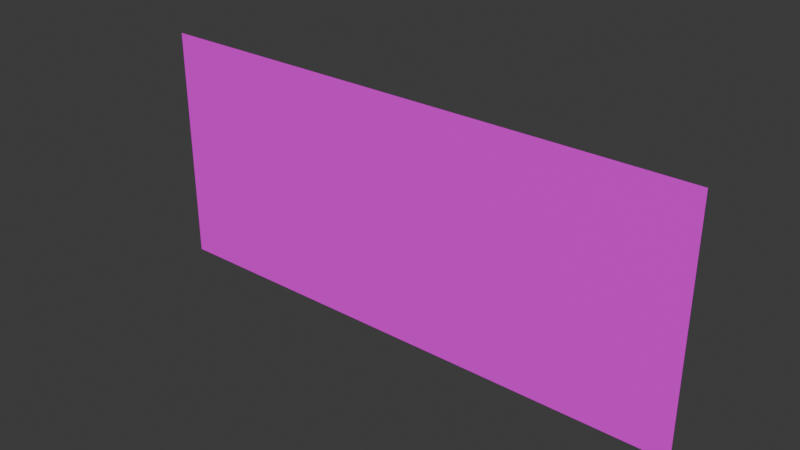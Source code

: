 # Source: BrickWall3.blend  (saved by Blender 4.2.66; exported with 4.5.12 LTS)
import bpy
from mathutils import Matrix  # noqa: F401  (used for matrix-valued properties, if any)

bpy.ops.wm.read_factory_settings(use_empty=True)
scene = bpy.context.scene
scene.name = 'Scene'

# ---- collections
col_collection = bpy.data.collections.new('Collection'); scene.collection.children.link(col_collection)

# ---- images (referenced by path relative to the original .blend; pixels are not part of the script)
import os
ASSET_DIR = os.environ.get("B2B_ASSET_DIR", "")  # directory of the original .blend (textures are referenced by path, not embedded)
HERE = os.path.dirname(os.path.abspath(__file__))  # packed textures are extracted next to this script under _unpacked/

def load_image(name, relpath, width, height, colorspace="sRGB"):
    """Load a texture the original file referenced (path relative to the .blend, or extracted next to this script)."""
    p = next((c for c in (os.path.join(HERE, relpath), os.path.join(ASSET_DIR, relpath)) if relpath and os.path.exists(c)), "")
    if p:
        img = bpy.data.images.load(p, check_existing=True)
        img.name = name
    else:  # same state as the original file: an image datablock whose file is absent (Cycles renders it pink)
        img = bpy.data.images.new(name, width, height)
        img.source = "FILE"
        img.filepath = "//" + (relpath or name)
    img.colorspace_settings.name = colorspace
    return img
img_brick_wall = load_image('Brick Wall', 'Brick Wall.png', 1024, 1024, 'sRGB')

# ---- materials (node trees are filled in below, after node groups)
mat_material_001 = bpy.data.materials.new('Material.001')

# ---- material node trees
mat_material_001.use_nodes = True; mat_material_001.node_tree.nodes.clear()
_N = mat_material_001.node_tree.nodes; _L = mat_material_001.node_tree.links
n0 = _N.new('ShaderNodeBsdfPrincipled'); n0.name = 'Principled BSDF'; n0.location = (129, 354)
n1 = _N.new('ShaderNodeOutputMaterial'); n1.name = 'Material Output'; n1.location = (417, 326)
n2 = _N.new('ShaderNodeTexImage'); n2.name = 'Image Texture'; n2.location = (-156, 304)
n2.image = img_brick_wall
_L.new(n0.outputs[0], n1.inputs[0])
_L.new(n2.outputs[0], n0.inputs[0])
n1.is_active_output = True

# ---- world
world_world = bpy.data.worlds.new('World'); scene.world = world_world
world_world.use_nodes = True; world_world.node_tree.nodes.clear()
_N = world_world.node_tree.nodes; _L = world_world.node_tree.links
n0 = _N.new('ShaderNodeOutputWorld'); n0.name = 'World Output'; n0.location = (300, 300)
n1 = _N.new('ShaderNodeBackground'); n1.name = 'Background'; n1.location = (10, 300)
n1.inputs[0].default_value = (0.05088, 0.05088, 0.05088, 1.0)
_L.new(n1.outputs[0], n0.inputs[0])
n0.is_active_output = True
world_world.color = (0.05088, 0.05088, 0.05088)
world_world.sun_shadow_jitter_overblur = 0.0

# ---- meshes
me_plane = bpy.data.meshes.new('Plane')
me_plane.from_pydata([(-1.0, -1.0, 0.0), (1.0, -1.0, 0.0), (-1.0, 1.0, 0.0), (1.0, 1.0, 0.0)], [], [(0, 1, 3, 2)])
_uv = me_plane.uv_layers.new(name='UVMap')
_uv.uv.foreach_set('vector', [0.0, 0.0, 1.0, 0.0, 1.0, 1.0, 0.0, 1.0])
me_plane.materials.append(mat_material_001)
me_plane.update()

# ---- objects
ob_plane = bpy.data.objects.new('Plane', me_plane)

# ---- transforms, parenting, visibility, modifiers, constraints
ob_plane.location = (0.0, 0.0, 0.0)
ob_plane.rotation_euler = (1.571, -0.0, 0.0)
ob_plane.scale = (6.281, 2.713, 2.713)

# ---- collection membership
col_collection.objects.link(ob_plane)

# ---- scene / render settings (as saved in the file)
scene.frame_start = 1; scene.frame_end = 250; scene.frame_set(1)
scene.render.engine = 'BLENDER_EEVEE_NEXT'
bpy.context.view_layer.update()

# ---- added for rendering (the .blend has no active camera and no usable light): camera, sun
cam_auto = bpy.data.cameras.new('AutoCamera')
cam_auto.lens = 50.0
cam_auto.sensor_width = 36.0
cam_auto.clip_end = 1000.0
ob_auto_camera = bpy.data.objects.new('AutoCamera', cam_auto)
scene.collection.objects.link(ob_auto_camera)
ob_auto_camera.location = (12.6612, -15.1935, 10.129)
ob_auto_camera.rotation_euler = (1.09748, -7.21219e-08, 0.694738)
scene.camera = ob_auto_camera
light_auto_sun = bpy.data.lights.new('AutoSun', 'SUN')
light_auto_sun.energy = 3.0
light_auto_sun.angle = 0.0523599
ob_auto_sun = bpy.data.objects.new('AutoSun', light_auto_sun)
scene.collection.objects.link(ob_auto_sun)
ob_auto_sun.rotation_euler = (0.872665, 0.174533, 0.523599)
bpy.context.view_layer.update()
